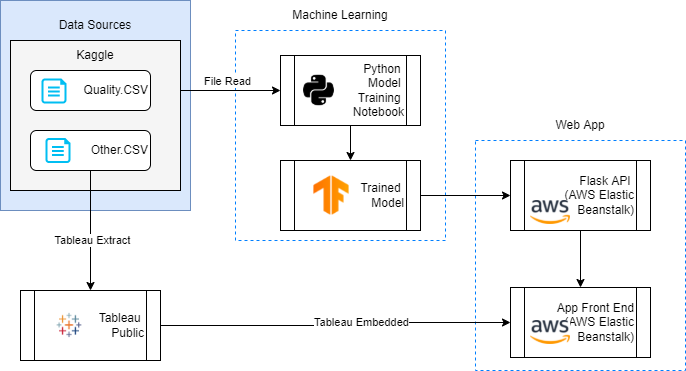

The diagram above was exported from draw.io. Its source (the exported page's mxGraphModel, read from the mxfile embedded in the PNG):
<mxGraphModel dx="1038" dy="547" grid="1" gridSize="10" guides="1" tooltips="1" connect="1" arrows="1" fold="1" page="1" pageScale="1" pageWidth="827" pageHeight="1169" math="0" shadow="0">
  <root>
    <mxCell id="WIyWlLk6GJQsqaUBKTNV-0" />
    <mxCell id="WIyWlLk6GJQsqaUBKTNV-1" parent="WIyWlLk6GJQsqaUBKTNV-0" />
    <mxCell id="GS6bp-AGd7UUIsaqpNa2-12" value="" style="rounded=0;whiteSpace=wrap;html=1;dashed=1;fillColor=none;strokeColor=#007FFF;" parent="WIyWlLk6GJQsqaUBKTNV-1" vertex="1">
      <mxGeometry x="265" y="50" width="210" height="210" as="geometry" />
    </mxCell>
    <mxCell id="GS6bp-AGd7UUIsaqpNa2-4" value="" style="rounded=0;whiteSpace=wrap;html=1;dashed=1;fillColor=none;strokeColor=#007FFF;" parent="WIyWlLk6GJQsqaUBKTNV-1" vertex="1">
      <mxGeometry x="505" y="160" width="210" height="230" as="geometry" />
    </mxCell>
    <mxCell id="NNPOJlA__yu9pmZx3iUQ-1" value="" style="rounded=0;whiteSpace=wrap;html=1;fillColor=#dae8fc;strokeColor=#6c8ebf;" parent="WIyWlLk6GJQsqaUBKTNV-1" vertex="1">
      <mxGeometry x="30" y="20" width="190" height="210" as="geometry" />
    </mxCell>
    <mxCell id="NNPOJlA__yu9pmZx3iUQ-2" value="Data Sources" style="text;html=1;strokeColor=none;fillColor=none;align=center;verticalAlign=middle;whiteSpace=wrap;rounded=0;" parent="WIyWlLk6GJQsqaUBKTNV-1" vertex="1">
      <mxGeometry x="75" y="30" width="100" height="30" as="geometry" />
    </mxCell>
    <mxCell id="NNPOJlA__yu9pmZx3iUQ-13" style="edgeStyle=orthogonalEdgeStyle;rounded=0;orthogonalLoop=1;jettySize=auto;html=1;exitX=1;exitY=0.5;exitDx=0;exitDy=0;entryX=0;entryY=0.5;entryDx=0;entryDy=0;" parent="WIyWlLk6GJQsqaUBKTNV-1" source="WIyWlLk6GJQsqaUBKTNV-12" target="NNPOJlA__yu9pmZx3iUQ-15" edge="1">
      <mxGeometry relative="1" as="geometry">
        <mxPoint x="260" y="230" as="targetPoint" />
      </mxGeometry>
    </mxCell>
    <mxCell id="NNPOJlA__yu9pmZx3iUQ-14" value="File Read" style="edgeLabel;html=1;align=center;verticalAlign=middle;resizable=0;points=[];" parent="NNPOJlA__yu9pmZx3iUQ-13" vertex="1" connectable="0">
      <mxGeometry x="0.232" y="-3" relative="1" as="geometry">
        <mxPoint x="-4" y="-13" as="offset" />
      </mxGeometry>
    </mxCell>
    <mxCell id="NNPOJlA__yu9pmZx3iUQ-3" value="" style="rounded=0;whiteSpace=wrap;html=1;fillColor=#F5F5F5;" parent="WIyWlLk6GJQsqaUBKTNV-1" vertex="1">
      <mxGeometry x="40" y="60" width="170" height="150" as="geometry" />
    </mxCell>
    <mxCell id="NNPOJlA__yu9pmZx3iUQ-4" value="Kaggle" style="text;html=1;strokeColor=none;fillColor=none;align=center;verticalAlign=middle;whiteSpace=wrap;rounded=0;" parent="WIyWlLk6GJQsqaUBKTNV-1" vertex="1">
      <mxGeometry x="95" y="60" width="60" height="30" as="geometry" />
    </mxCell>
    <mxCell id="WIyWlLk6GJQsqaUBKTNV-12" value="Quality.CSV" style="rounded=1;whiteSpace=wrap;html=1;fontSize=12;glass=0;strokeWidth=1;shadow=0;align=right;" parent="WIyWlLk6GJQsqaUBKTNV-1" vertex="1">
      <mxGeometry x="60" y="90" width="120" height="40" as="geometry" />
    </mxCell>
    <mxCell id="NNPOJlA__yu9pmZx3iUQ-5" value="" style="verticalLabelPosition=bottom;html=1;verticalAlign=top;align=center;strokeColor=none;fillColor=#00BEF2;shape=mxgraph.azure.cloud_services_configuration_file;pointerEvents=1;" parent="WIyWlLk6GJQsqaUBKTNV-1" vertex="1">
      <mxGeometry x="71" y="98" width="25" height="25" as="geometry" />
    </mxCell>
    <mxCell id="NNPOJlA__yu9pmZx3iUQ-15" value="Python &lt;br&gt;Model &lt;br&gt;Training &lt;br&gt;Notebook" style="shape=process;whiteSpace=wrap;html=1;backgroundOutline=1;align=right;" parent="WIyWlLk6GJQsqaUBKTNV-1" vertex="1">
      <mxGeometry x="310" y="75" width="140" height="70" as="geometry" />
    </mxCell>
    <mxCell id="GS6bp-AGd7UUIsaqpNa2-11" style="edgeStyle=orthogonalEdgeStyle;rounded=0;orthogonalLoop=1;jettySize=auto;html=1;exitX=0.5;exitY=1;exitDx=0;exitDy=0;entryX=0.5;entryY=0;entryDx=0;entryDy=0;" parent="WIyWlLk6GJQsqaUBKTNV-1" source="NNPOJlA__yu9pmZx3iUQ-16" target="GS6bp-AGd7UUIsaqpNa2-10" edge="1">
      <mxGeometry relative="1" as="geometry" />
    </mxCell>
    <mxCell id="NNPOJlA__yu9pmZx3iUQ-16" value="Flask API &lt;br&gt;(AWS Elastic Beanstalk)" style="shape=process;whiteSpace=wrap;html=1;backgroundOutline=1;align=right;" parent="WIyWlLk6GJQsqaUBKTNV-1" vertex="1">
      <mxGeometry x="540" y="180" width="140" height="70" as="geometry" />
    </mxCell>
    <mxCell id="NNPOJlA__yu9pmZx3iUQ-19" value="" style="shape=image;html=1;verticalAlign=top;verticalLabelPosition=bottom;labelBackgroundColor=#ffffff;imageAspect=0;aspect=fixed;image=https://cdn0.iconfinder.com/data/icons/font-awesome-brands-vol-2/512/python-128.png;fillColor=#F5F5F5;" parent="WIyWlLk6GJQsqaUBKTNV-1" vertex="1">
      <mxGeometry x="331" y="92.5" width="35" height="35" as="geometry" />
    </mxCell>
    <mxCell id="GS6bp-AGd7UUIsaqpNa2-1" value="Trained &lt;br&gt;Model" style="shape=process;whiteSpace=wrap;html=1;backgroundOutline=1;align=right;" parent="WIyWlLk6GJQsqaUBKTNV-1" vertex="1">
      <mxGeometry x="310" y="180" width="140" height="70" as="geometry" />
    </mxCell>
    <mxCell id="GS6bp-AGd7UUIsaqpNa2-5" value="Web App" style="text;html=1;strokeColor=none;fillColor=none;align=center;verticalAlign=middle;whiteSpace=wrap;rounded=0;" parent="WIyWlLk6GJQsqaUBKTNV-1" vertex="1">
      <mxGeometry x="560" y="130" width="100" height="30" as="geometry" />
    </mxCell>
    <mxCell id="GS6bp-AGd7UUIsaqpNa2-6" style="edgeStyle=orthogonalEdgeStyle;rounded=0;orthogonalLoop=1;jettySize=auto;html=1;exitX=1;exitY=0.5;exitDx=0;exitDy=0;entryX=0;entryY=0.5;entryDx=0;entryDy=0;" parent="WIyWlLk6GJQsqaUBKTNV-1" source="GS6bp-AGd7UUIsaqpNa2-1" target="NNPOJlA__yu9pmZx3iUQ-16" edge="1">
      <mxGeometry relative="1" as="geometry">
        <mxPoint x="450" y="330" as="targetPoint" />
        <mxPoint x="390" y="150" as="sourcePoint" />
      </mxGeometry>
    </mxCell>
    <mxCell id="GS6bp-AGd7UUIsaqpNa2-8" style="edgeStyle=orthogonalEdgeStyle;rounded=0;orthogonalLoop=1;jettySize=auto;html=1;exitX=0.5;exitY=1;exitDx=0;exitDy=0;entryX=0.5;entryY=0;entryDx=0;entryDy=0;" parent="WIyWlLk6GJQsqaUBKTNV-1" source="NNPOJlA__yu9pmZx3iUQ-15" target="GS6bp-AGd7UUIsaqpNa2-1" edge="1">
      <mxGeometry relative="1" as="geometry">
        <mxPoint x="460" y="340" as="targetPoint" />
        <mxPoint x="450" y="225" as="sourcePoint" />
      </mxGeometry>
    </mxCell>
    <mxCell id="GS6bp-AGd7UUIsaqpNa2-10" value="App Front End&lt;br&gt;(AWS Elastic Beanstalk)" style="shape=process;whiteSpace=wrap;html=1;backgroundOutline=1;align=right;" parent="WIyWlLk6GJQsqaUBKTNV-1" vertex="1">
      <mxGeometry x="540" y="307" width="140" height="70" as="geometry" />
    </mxCell>
    <mxCell id="GS6bp-AGd7UUIsaqpNa2-13" value="Machine Learning" style="text;html=1;strokeColor=none;fillColor=none;align=center;verticalAlign=middle;whiteSpace=wrap;rounded=0;" parent="WIyWlLk6GJQsqaUBKTNV-1" vertex="1">
      <mxGeometry x="320" y="20" width="100" height="30" as="geometry" />
    </mxCell>
    <mxCell id="GS6bp-AGd7UUIsaqpNa2-15" value="" style="shape=image;verticalLabelPosition=bottom;labelBackgroundColor=#ffffff;verticalAlign=top;aspect=fixed;imageAspect=0;image=data:image/png,(base64 omitted: 7484 chars);" parent="WIyWlLk6GJQsqaUBKTNV-1" vertex="1">
      <mxGeometry x="560" y="340" width="40" height="24" as="geometry" />
    </mxCell>
    <mxCell id="GS6bp-AGd7UUIsaqpNa2-16" value="" style="shape=image;verticalLabelPosition=bottom;labelBackgroundColor=#ffffff;verticalAlign=top;aspect=fixed;imageAspect=0;image=data:image/png,(base64 omitted: 7484 chars);" parent="WIyWlLk6GJQsqaUBKTNV-1" vertex="1">
      <mxGeometry x="560" y="220" width="40" height="24" as="geometry" />
    </mxCell>
    <mxCell id="GS6bp-AGd7UUIsaqpNa2-17" value="" style="shape=image;verticalLabelPosition=bottom;labelBackgroundColor=#ffffff;verticalAlign=top;aspect=fixed;imageAspect=0;image=data:image/png,(base64 omitted: 2828 chars);" parent="WIyWlLk6GJQsqaUBKTNV-1" vertex="1">
      <mxGeometry x="341" y="195" width="40" height="40" as="geometry" />
    </mxCell>
    <mxCell id="NNjleFh3f3xJvC_gYqZm-0" value="Other.CSV" style="rounded=1;whiteSpace=wrap;html=1;fontSize=12;glass=0;strokeWidth=1;shadow=0;align=right;" vertex="1" parent="WIyWlLk6GJQsqaUBKTNV-1">
      <mxGeometry x="60" y="150" width="120" height="40" as="geometry" />
    </mxCell>
    <mxCell id="NNjleFh3f3xJvC_gYqZm-1" value="" style="verticalLabelPosition=bottom;html=1;verticalAlign=top;align=center;strokeColor=none;fillColor=#00BEF2;shape=mxgraph.azure.cloud_services_configuration_file;pointerEvents=1;" vertex="1" parent="WIyWlLk6GJQsqaUBKTNV-1">
      <mxGeometry x="75" y="157.5" width="25" height="25" as="geometry" />
    </mxCell>
    <mxCell id="NNjleFh3f3xJvC_gYqZm-2" style="edgeStyle=orthogonalEdgeStyle;rounded=0;orthogonalLoop=1;jettySize=auto;html=1;exitX=0.5;exitY=1;exitDx=0;exitDy=0;entryX=0.5;entryY=0;entryDx=0;entryDy=0;" edge="1" parent="WIyWlLk6GJQsqaUBKTNV-1" source="NNjleFh3f3xJvC_gYqZm-0" target="NNjleFh3f3xJvC_gYqZm-4">
      <mxGeometry relative="1" as="geometry">
        <mxPoint x="120" y="300" as="targetPoint" />
        <mxPoint x="190" y="120" as="sourcePoint" />
      </mxGeometry>
    </mxCell>
    <mxCell id="NNjleFh3f3xJvC_gYqZm-7" value="Tableau Extract" style="edgeLabel;html=1;align=center;verticalAlign=middle;resizable=0;points=[];" vertex="1" connectable="0" parent="NNjleFh3f3xJvC_gYqZm-2">
      <mxGeometry x="0.15" y="1" relative="1" as="geometry">
        <mxPoint as="offset" />
      </mxGeometry>
    </mxCell>
    <mxCell id="NNjleFh3f3xJvC_gYqZm-4" value="Tableau &lt;br&gt;Public" style="shape=process;whiteSpace=wrap;html=1;backgroundOutline=1;align=right;" vertex="1" parent="WIyWlLk6GJQsqaUBKTNV-1">
      <mxGeometry x="50" y="310" width="140" height="70" as="geometry" />
    </mxCell>
    <mxCell id="NNjleFh3f3xJvC_gYqZm-6" value="" style="shape=image;verticalLabelPosition=bottom;labelBackgroundColor=default;verticalAlign=top;aspect=fixed;imageAspect=0;image=data:image/png,(base64 omitted: 1804 chars);" vertex="1" parent="WIyWlLk6GJQsqaUBKTNV-1">
      <mxGeometry x="69" y="328.2" width="60" height="33.6" as="geometry" />
    </mxCell>
    <mxCell id="NNjleFh3f3xJvC_gYqZm-8" style="edgeStyle=orthogonalEdgeStyle;rounded=0;orthogonalLoop=1;jettySize=auto;html=1;exitX=1;exitY=0.5;exitDx=0;exitDy=0;entryX=0;entryY=0.5;entryDx=0;entryDy=0;" edge="1" parent="WIyWlLk6GJQsqaUBKTNV-1" source="NNjleFh3f3xJvC_gYqZm-4" target="GS6bp-AGd7UUIsaqpNa2-10">
      <mxGeometry relative="1" as="geometry">
        <mxPoint x="130" y="320" as="targetPoint" />
        <mxPoint x="130" y="200" as="sourcePoint" />
      </mxGeometry>
    </mxCell>
    <mxCell id="NNjleFh3f3xJvC_gYqZm-9" value="Tableau Embedded" style="edgeLabel;html=1;align=center;verticalAlign=middle;resizable=0;points=[];" vertex="1" connectable="0" parent="NNjleFh3f3xJvC_gYqZm-8">
      <mxGeometry x="0.15" y="1" relative="1" as="geometry">
        <mxPoint as="offset" />
      </mxGeometry>
    </mxCell>
  </root>
</mxGraphModel>